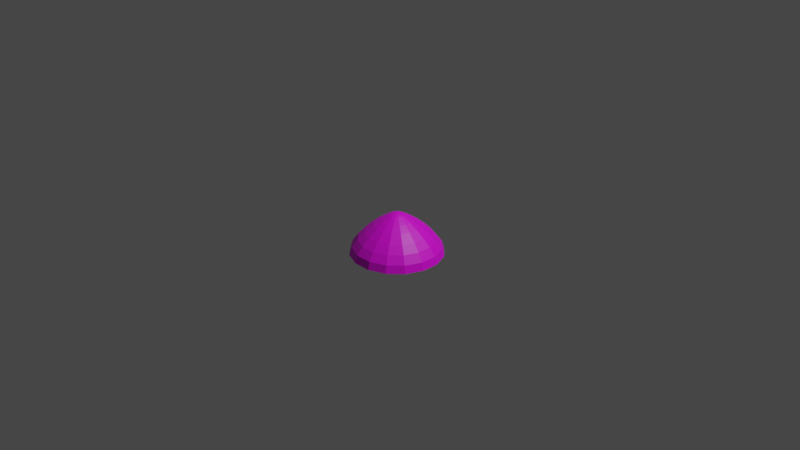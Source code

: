 # Source: foundation.blend  (saved by Blender 2.91.10; exported with 4.5.12 LTS)
import bpy
from mathutils import Matrix  # noqa: F401  (used for matrix-valued properties, if any)

bpy.ops.wm.read_factory_settings(use_empty=True)
scene = bpy.context.scene
scene.name = 'Scene'

# ---- collections
col_collection = bpy.data.collections.new('Collection'); scene.collection.children.link(col_collection)

# ---- images (referenced by path relative to the original .blend; pixels are not part of the script)
import os
ASSET_DIR = os.environ.get("B2B_ASSET_DIR", "")  # directory of the original .blend (textures are referenced by path, not embedded)
HERE = os.path.dirname(os.path.abspath(__file__))  # packed textures are extracted next to this script under _unpacked/

def load_image(name, relpath, width, height, colorspace="sRGB"):
    """Load a texture the original file referenced (path relative to the .blend, or extracted next to this script)."""
    p = next((c for c in (os.path.join(HERE, relpath), os.path.join(ASSET_DIR, relpath)) if relpath and os.path.exists(c)), "")
    if p:
        img = bpy.data.images.load(p, check_existing=True)
        img.name = name
    else:  # same state as the original file: an image datablock whose file is absent (Cycles renders it pink)
        img = bpy.data.images.new(name, width, height)
        img.source = "FILE"
        img.filepath = "//" + (relpath or name)
    img.colorspace_settings.name = colorspace
    return img
img_blockfoundation_png = load_image('blockfoundation.png', 'blockfoundation.png', 1024, 1024, 'sRGB')

# ---- materials (node trees are filled in below, after node groups)
mat_x = bpy.data.materials.new('材质')
mat_x.use_transparent_shadow = False

# ---- material node trees
mat_x.use_nodes = True; mat_x.node_tree.nodes.clear()
_N = mat_x.node_tree.nodes; _L = mat_x.node_tree.links
n0 = _N.new('ShaderNodeBsdfPrincipled'); n0.name = 'Principled BSDF'; n0.location = (10, 300)
n0.distribution = 'GGX'
n0.subsurface_method = 'BURLEY'
n0.inputs[3].default_value = 1.45
n0.inputs[27].default_value = (0.0, 0.0, 0.0, 1.0)
n0.inputs[28].default_value = 1.0
n1 = _N.new('ShaderNodeOutputMaterial'); n1.name = 'Material Output'; n1.location = (300, 300)
n2 = _N.new('ShaderNodeTexImage'); n2.name = '图像纹理'; n2.location = (-280, 280)
n2.image = img_blockfoundation_png
_L.new(n0.outputs[0], n1.inputs[0])
_L.new(n2.outputs[0], n0.inputs[0])
n1.is_active_output = True

# ---- world
world_world = bpy.data.worlds.new('World'); scene.world = world_world
world_world.use_nodes = True; world_world.node_tree.nodes.clear()
_N = world_world.node_tree.nodes; _L = world_world.node_tree.links
n0 = _N.new('ShaderNodeOutputWorld'); n0.name = 'World Output'; n0.location = (300, 300)
n1 = _N.new('ShaderNodeBackground'); n1.name = 'Background'; n1.location = (10, 300)
n1.inputs[0].default_value = (0.05088, 0.05088, 0.05088, 1.0)
_L.new(n1.outputs[0], n0.inputs[0])
n0.is_active_output = True
world_world.color = (0.05088, 0.05088, 0.05088)
world_world.use_sun_shadow = False
world_world.sun_shadow_jitter_overblur = 0.0

# ---- cameras
cam_camera = bpy.data.cameras.new('Camera')
cam_camera.clip_end = 100.0
cam_camera.ortho_scale = 7.314

# ---- lights
light_light = bpy.data.lights.new('Light', 'POINT')
light_light.transmission_factor = 0.0
light_light.energy = 1000.0
light_light.shadow_soft_size = 0.1
light_light.shadow_maximum_resolution = 0.006
light_light.use_absolute_resolution = True

# ---- meshes
me_x = bpy.data.meshes.new('球体')
me_x.from_pydata([(0.1951, -0.9808, 0.1703), (0.1696, -0.8524, 0.3438), (0.139, -0.6989, 0.4976), (-0.1951, -0.9808, 0.1703), (0.5556, -0.8315, 0.1703), (0.4829, -0.7227, 0.3438), (0.3959, -0.5925, 0.4976), (-0.5556, -0.8315, 0.1703), (0.8315, -0.5556, 0.1703), (0.7227, -0.4829, 0.3438), (0.5925, -0.3959, 0.4976), (-0.8315, -0.5556, 0.1703), (0.9808, -0.1951, 0.1703), (0.8524, -0.1696, 0.3438), (0.6989, -0.139, 0.4976), (-0.9808, -0.1951, 0.1703), (0.9808, 0.1951, 0.1703), (0.8524, 0.1696, 0.3438), (0.6989, 0.139, 0.4976), (-0.9808, 0.1951, 0.1703), (0.8315, 0.5556, 0.1703), (0.7227, 0.4829, 0.3438), (0.5925, 0.3959, 0.4976), (-0.8315, 0.5556, 0.1703), (0.5556, 0.8315, 0.1703), (0.4829, 0.7227, 0.3438), (0.3959, 0.5925, 0.4976), (-0.5556, 0.8315, 0.1703), (-2.482e-07, -1.62e-07, 0.93), (0.1951, 0.9808, 0.1703), (0.1696, 0.8524, 0.3438), (0.139, 0.6989, 0.4976), (-0.1951, 0.9808, 0.1703), (-0.1951, 0.9808, 0.1703), (-0.1696, 0.8524, 0.3438), (-0.139, 0.6989, 0.4976), (0.1951, 0.9808, 0.1703), (-0.5556, 0.8315, 0.1703), (-0.4829, 0.7227, 0.3438), (-0.3959, 0.5925, 0.4976), (0.5556, 0.8315, 0.1703), (-0.8315, 0.5556, 0.1703), (-0.7227, 0.4829, 0.3438), (-0.5925, 0.3959, 0.4976), (0.8315, 0.5556, 0.1703), (-0.9808, 0.1951, 0.1703), (-0.8524, 0.1696, 0.3438), (-0.6989, 0.139, 0.4976), (0.9808, 0.1951, 0.1703), (-0.9808, -0.1951, 0.1703), (-0.8524, -0.1696, 0.3438), (-0.6989, -0.139, 0.4976), (0.9808, -0.1951, 0.1703), (-0.8315, -0.5556, 0.1703), (-0.7227, -0.4829, 0.3438), (-0.5925, -0.3959, 0.4976), (0.8315, -0.5556, 0.1703), (-0.5556, -0.8315, 0.1703), (-0.4829, -0.7227, 0.3438), (-0.3959, -0.5925, 0.4976), (0.1951, -0.9808, 0.1703), (-0.1951, -0.9808, 0.1703), (-0.1696, -0.8524, 0.3438), (-0.139, -0.6989, 0.4976), (0.5556, -0.8315, 0.1703), (0.2056, -1.033, -5.96e-08), (-0.2056, -1.033, -5.96e-08), (-0.5854, -0.8762, 0.0), (-0.8762, -0.5854, 0.0), (-1.033, -0.2056, 0.0), (-1.033, 0.2056, 5.96e-08), (-0.8762, 0.5854, 1.192e-07), (-0.5854, 0.8762, 1.192e-07), (-0.2056, 1.033, 1.192e-07), (0.2056, 1.033, 1.192e-07), (0.5854, 0.8762, 1.192e-07), (0.8762, 0.5854, 1.192e-07), (1.033, 0.2056, 5.96e-08), (1.033, -0.2056, 0.0), (0.8762, -0.5854, 0.0), (0.5854, -0.8762, 0.0), (0.0, 0.0, 0.0), (0.1008, -0.5069, 0.6607), (0.0477, -0.2398, 0.8361), (0.06871, -0.3454, 0.7736), (0.2871, -0.4297, 0.6607), (0.1957, -0.2928, 0.7736), (0.1358, -0.2033, 0.8361), (0.4297, -0.2871, 0.6607), (0.2928, -0.1957, 0.7736), (0.2033, -0.1358, 0.8361), (0.5069, -0.1008, 0.6607), (0.3454, -0.06871, 0.7736), (0.2398, -0.0477, 0.8361), (0.5069, 0.1008, 0.6607), (0.3454, 0.06871, 0.7736), (0.2398, 0.0477, 0.8361), (0.4297, 0.2871, 0.6607), (0.2928, 0.1957, 0.7736), (0.2033, 0.1358, 0.8361), (0.2871, 0.4297, 0.6607), (0.1957, 0.2928, 0.7736), (0.1358, 0.2033, 0.8361), (0.1008, 0.5069, 0.6607), (0.06871, 0.3454, 0.7736), (0.0477, 0.2398, 0.8361), (-0.1008, 0.5069, 0.6607), (-0.06871, 0.3454, 0.7736), (-0.0477, 0.2398, 0.8361), (-0.2871, 0.4297, 0.6607), (-0.1957, 0.2928, 0.7736), (-0.1358, 0.2033, 0.8361), (-0.4297, 0.2871, 0.6607), (-0.2928, 0.1957, 0.7736), (-0.2033, 0.1358, 0.8361), (-0.5069, 0.1008, 0.6607), (-0.3454, 0.06871, 0.7736), (-0.2398, 0.0477, 0.8361), (-0.5069, -0.1008, 0.6607), (-0.3454, -0.06871, 0.7736), (-0.2398, -0.0477, 0.8361), (-0.4297, -0.2871, 0.6607), (-0.2928, -0.1957, 0.7736), (-0.2033, -0.1358, 0.8361), (-0.2871, -0.4297, 0.6607), (-0.1957, -0.2928, 0.7736), (-0.1358, -0.2033, 0.8361), (-0.1008, -0.5069, 0.6607), (-0.06871, -0.3454, 0.7736), (-0.0477, -0.2398, 0.8361), (0.01087, -0.05462, 0.9208), (0.03081, -0.1549, 0.8857), (0.019, -0.09552, 0.9087), (0.08774, -0.1313, 0.8857), (0.03094, -0.04631, 0.9208), (0.05411, -0.08098, 0.9087), (0.1313, -0.08774, 0.8857), (0.04631, -0.03094, 0.9208), (0.08098, -0.05411, 0.9087), (0.1549, -0.03081, 0.8857), (0.05462, -0.01087, 0.9208), (0.09552, -0.019, 0.9087), (0.1549, 0.03081, 0.8857), (0.05462, 0.01087, 0.9208), (0.09552, 0.019, 0.9087), (0.1313, 0.08774, 0.8857), (0.04631, 0.03094, 0.9208), (0.08098, 0.05411, 0.9087), (0.08774, 0.1313, 0.8857), (0.03094, 0.04631, 0.9208), (0.05411, 0.08098, 0.9087), (0.03081, 0.1549, 0.8857), (0.01087, 0.05462, 0.9208), (0.019, 0.09552, 0.9087), (-0.03081, 0.1549, 0.8857), (-0.01087, 0.05462, 0.9208), (-0.019, 0.09552, 0.9087), (-0.08774, 0.1313, 0.8857), (-0.03094, 0.04631, 0.9208), (-0.05411, 0.08098, 0.9087), (-0.1313, 0.08774, 0.8857), (-0.04631, 0.03094, 0.9208), (-0.08098, 0.05411, 0.9087), (-0.1549, 0.03081, 0.8857), (-0.05462, 0.01087, 0.9208), (-0.09552, 0.019, 0.9087), (-0.1549, -0.03081, 0.8857), (-0.05462, -0.01087, 0.9208), (-0.09552, -0.019, 0.9087), (-0.1313, -0.08774, 0.8857), (-0.04631, -0.03094, 0.9208), (-0.08098, -0.05411, 0.9087), (-0.08774, -0.1313, 0.8857), (-0.03094, -0.04631, 0.9208), (-0.05411, -0.08098, 0.9087), (-0.03081, -0.1549, 0.8857), (-0.01087, -0.05462, 0.9208), (-0.019, -0.09552, 0.9087)], [], [(62, 61, 0, 1), (6, 10, 88, 85), (10, 14, 91, 88), (1, 5, 6, 2), (136, 133, 87, 90), (4, 8, 9, 5), (14, 18, 94, 91), (8, 12, 13, 9), (5, 9, 10, 6), (57, 53, 11, 7), (139, 136, 90, 93), (18, 22, 97, 94), (12, 16, 17, 13), (9, 13, 14, 10), (53, 49, 15, 11), (142, 139, 93, 96), (22, 26, 100, 97), (16, 20, 21, 17), (13, 17, 18, 14), (29, 24, 40, 36), (26, 31, 103, 100), (145, 142, 96, 99), (17, 21, 22, 18), (20, 16, 48, 44), (20, 24, 25, 21), (31, 35, 106, 103), (148, 145, 99, 102), (21, 25, 26, 22), (49, 45, 19, 15), (24, 29, 30, 25), (35, 39, 109, 106), (151, 148, 102, 105), (25, 30, 31, 26), (16, 12, 52, 48), (29, 33, 34, 30), (39, 43, 112, 109), (154, 151, 105, 108), (30, 34, 35, 31), (24, 20, 44, 40), (33, 37, 38, 34), (43, 47, 115, 112), (157, 154, 108, 111), (45, 41, 23, 19), (37, 41, 42, 38), (34, 38, 39, 35), (47, 51, 118, 115), (160, 157, 111, 114), (12, 8, 56, 52), (41, 45, 46, 42), (38, 42, 43, 39), (51, 55, 121, 118), (163, 160, 114, 117), (41, 37, 27, 23), (45, 49, 50, 46), (42, 46, 47, 43), (55, 59, 124, 121), (166, 163, 117, 120), (0, 61, 3, 60), (49, 53, 54, 50), (46, 50, 51, 47), (120, 123, 169, 166), (59, 63, 127, 124), (8, 4, 64, 56), (53, 57, 58, 54), (50, 54, 55, 51), (172, 169, 123, 126), (57, 61, 62, 58), (54, 58, 59, 55), (61, 57, 7, 3), (175, 172, 126, 129), (63, 2, 82, 127), (63, 62, 1, 2), (58, 62, 63, 59), (37, 33, 32, 27), (44, 48, 77, 76), (4, 0, 60, 64), (33, 29, 36, 32), (0, 4, 5, 1), (83, 87, 133, 131), (11, 15, 69, 68), (27, 32, 73, 72), (60, 3, 66, 65), (48, 52, 78, 77), (32, 36, 74, 73), (15, 19, 70, 69), (52, 56, 79, 78), (19, 23, 71, 70), (36, 40, 75, 74), (56, 64, 80, 79), (3, 7, 67, 66), (23, 27, 72, 71), (40, 44, 76, 75), (64, 60, 65, 80), (7, 11, 68, 67), (65, 66, 81), (66, 67, 81), (67, 68, 81), (68, 69, 81), (69, 70, 81), (70, 71, 81), (71, 72, 81), (72, 73, 81), (73, 74, 81), (74, 75, 81), (75, 76, 81), (76, 77, 81), (77, 78, 81), (78, 79, 81), (79, 80, 81), (80, 65, 81), (82, 85, 86, 84), (84, 86, 87, 83), (130, 134, 28), (134, 137, 28), (90, 87, 86, 89), (89, 86, 85, 88), (137, 140, 28), (93, 90, 89, 92), (92, 89, 88, 91), (140, 143, 28), (96, 93, 92, 95), (95, 92, 91, 94), (143, 146, 28), (99, 96, 95, 98), (98, 95, 94, 97), (146, 149, 28), (102, 99, 98, 101), (101, 98, 97, 100), (149, 152, 28), (105, 102, 101, 104), (104, 101, 100, 103), (152, 155, 28), (108, 105, 104, 107), (107, 104, 103, 106), (155, 158, 28), (111, 108, 107, 110), (110, 107, 106, 109), (158, 161, 28), (114, 111, 110, 113), (113, 110, 109, 112), (161, 164, 28), (117, 114, 113, 116), (116, 113, 112, 115), (164, 167, 28), (120, 117, 116, 119), (119, 116, 115, 118), (118, 121, 122, 119), (119, 122, 123, 120), (167, 170, 28), (170, 173, 28), (126, 123, 122, 125), (125, 122, 121, 124), (173, 176, 28), (129, 126, 125, 128), (128, 125, 124, 127), (130, 28, 176), (83, 129, 128, 84), (84, 128, 127, 82), (82, 2, 6, 85), (134, 130, 132, 135), (135, 132, 131, 133), (137, 134, 135, 138), (138, 135, 133, 136), (140, 137, 138, 141), (141, 138, 136, 139), (143, 140, 141, 144), (144, 141, 139, 142), (146, 143, 144, 147), (147, 144, 142, 145), (149, 146, 147, 150), (150, 147, 145, 148), (152, 149, 150, 153), (153, 150, 148, 151), (155, 152, 153, 156), (156, 153, 151, 154), (158, 155, 156, 159), (159, 156, 154, 157), (161, 158, 159, 162), (162, 159, 157, 160), (164, 161, 162, 165), (165, 162, 160, 163), (167, 164, 165, 168), (168, 165, 163, 166), (170, 167, 168, 171), (171, 168, 166, 169), (173, 170, 171, 174), (174, 171, 169, 172), (176, 173, 174, 177), (177, 174, 172, 175), (130, 176, 177, 132), (132, 177, 175, 131), (131, 175, 129, 83)])
_uv = me_x.uv_layers.new(name='UV 贴图')
_uv.uv.foreach_set('vector', [0.35, 0.9136, 0.371, 0.94, 0.2839, 0.9762, 0.2743, 0.9451, 0.1967, 0.9079, 0.1347, 0.8821, 0.1576, 0.8427, 0.2026, 0.8614, 0.1347, 0.8821, 0.08719, 0.8344, 0.1232, 0.8081, 0.1576, 0.8427, 0.2743, 0.9451, 0.1924, 0.9451, 0.1967, 0.9079, 0.2638, 0.9079, 0.2013, 0.7703, 0.215, 0.7761, 0.2119, 0.7966, 0.1906, 0.7878, 0.1897, 0.9762, 0.1027, 0.94, 0.1167, 0.9136, 0.1924, 0.9451, 0.08719, 0.8344, 0.0615, 0.7722, 0.1046, 0.763, 0.1232, 0.8081, 0.1027, 0.94, 0.03606, 0.8731, 0.05884, 0.8555, 0.1167, 0.9136, 0.1924, 0.9451, 0.1167, 0.9136, 0.1347, 0.8821, 0.1967, 0.9079, 0.4737, 0.5009, 0.4737, 0.5009, 0.4737, 0.5009, 0.4737, 0.5009, 0.1907, 0.7598, 0.2013, 0.7703, 0.1906, 0.7878, 0.1744, 0.7714, 0.0615, 0.7722, 0.0615, 0.7048, 0.1046, 0.7141, 0.1046, 0.763, 0.03606, 0.8731, 0.0, 0.7858, 0.02751, 0.7796, 0.05884, 0.8555, 0.1167, 0.9136, 0.05884, 0.8555, 0.08719, 0.8344, 0.1347, 0.8821, 0.4737, 0.5009, 0.4737, 0.5009, 0.4737, 0.5009, 0.4737, 0.5009, 0.185, 0.746, 0.1907, 0.7598, 0.1744, 0.7714, 0.1655, 0.7501, 0.0615, 0.7048, 0.08719, 0.6426, 0.1232, 0.6689, 0.1046, 0.7141, 0.0, 0.7858, 0.0, 0.6913, 0.02751, 0.6974, 0.02751, 0.7796, 0.05884, 0.8555, 0.02751, 0.7796, 0.0615, 0.7722, 0.08719, 0.8344, 0.4737, 0.5009, 0.4737, 0.5009, 0.4737, 0.5009, 0.4737, 0.5009, 0.08719, 0.6426, 0.1347, 0.595, 0.1576, 0.6344, 0.1232, 0.6689, 0.185, 0.7311, 0.185, 0.746, 0.1655, 0.7501, 0.1655, 0.727, 0.02751, 0.7796, 0.02751, 0.6974, 0.0615, 0.7048, 0.0615, 0.7722, 0.4737, 0.5009, 0.4737, 0.5009, 0.4737, 0.5009, 0.4737, 0.5009, 0.0, 0.6913, 0.03606, 0.6039, 0.05884, 0.6215, 0.02751, 0.6974, 0.1347, 0.595, 0.1967, 0.5692, 0.2026, 0.6157, 0.1576, 0.6344, 0.1907, 0.7173, 0.185, 0.7311, 0.1655, 0.727, 0.1744, 0.7056, 0.02751, 0.6974, 0.05884, 0.6215, 0.08719, 0.6426, 0.0615, 0.7048, 0.4737, 0.5009, 0.4737, 0.5009, 0.4737, 0.5009, 0.4737, 0.5009, 0.03606, 0.6039, 0.1027, 0.537, 0.1167, 0.5634, 0.05884, 0.6215, 0.1967, 0.5692, 0.2638, 0.5692, 0.2513, 0.6157, 0.2026, 0.6157, 0.2013, 0.7067, 0.1907, 0.7173, 0.1744, 0.7056, 0.1906, 0.6893, 0.05884, 0.6215, 0.1167, 0.5634, 0.1347, 0.595, 0.08719, 0.6426, 0.4737, 0.5009, 0.4737, 0.5009, 0.4737, 0.5009, 0.4737, 0.5009, 0.1027, 0.537, 0.1897, 0.5009, 0.1924, 0.532, 0.1167, 0.5634, 0.2638, 0.5692, 0.3259, 0.595, 0.2963, 0.6344, 0.2513, 0.6157, 0.215, 0.701, 0.2013, 0.7067, 0.1906, 0.6893, 0.2119, 0.6804, 0.1167, 0.5634, 0.1924, 0.532, 0.1967, 0.5692, 0.1347, 0.595, 0.4737, 0.5009, 0.4737, 0.5009, 0.4737, 0.5009, 0.4737, 0.5009, 0.1897, 0.5009, 0.2839, 0.5009, 0.2743, 0.532, 0.1924, 0.532, 0.3259, 0.595, 0.3733, 0.6426, 0.3307, 0.6689, 0.2963, 0.6344, 0.2299, 0.701, 0.215, 0.701, 0.2119, 0.6804, 0.235, 0.6804, 0.4737, 0.5009, 0.4737, 0.5009, 0.4737, 0.5009, 0.4737, 0.5009, 0.2839, 0.5009, 0.371, 0.537, 0.35, 0.5634, 0.2743, 0.532, 0.1924, 0.532, 0.2743, 0.532, 0.2638, 0.5692, 0.1967, 0.5692, 0.3733, 0.6426, 0.399, 0.7048, 0.3494, 0.7141, 0.3307, 0.6689, 0.2436, 0.7067, 0.2299, 0.701, 0.235, 0.6804, 0.2562, 0.6893, 0.4737, 0.5009, 0.4737, 0.5009, 0.4737, 0.5009, 0.4737, 0.5009, 0.371, 0.537, 0.4376, 0.6039, 0.4079, 0.6215, 0.35, 0.5634, 0.2743, 0.532, 0.35, 0.5634, 0.3259, 0.595, 0.2638, 0.5692, 0.399, 0.7048, 0.399, 0.7722, 0.3494, 0.763, 0.3494, 0.7141, 0.2542, 0.7173, 0.2436, 0.7067, 0.2562, 0.6893, 0.2725, 0.7056, 0.4737, 0.5009, 0.4737, 0.5009, 0.4737, 0.5009, 0.4737, 0.5009, 0.4376, 0.6039, 0.4737, 0.6913, 0.4392, 0.6974, 0.4079, 0.6215, 0.35, 0.5634, 0.4079, 0.6215, 0.3733, 0.6426, 0.3259, 0.595, 0.399, 0.7722, 0.3733, 0.8344, 0.3307, 0.8081, 0.3494, 0.763, 0.2599, 0.7311, 0.2542, 0.7173, 0.2725, 0.7056, 0.2814, 0.727, 0.4737, 0.5009, 0.4737, 0.5009, 0.4737, 0.5009, 0.4737, 0.5009, 0.4737, 0.6913, 0.4737, 0.7858, 0.4392, 0.7796, 0.4392, 0.6974, 0.4079, 0.6215, 0.4392, 0.6974, 0.399, 0.7048, 0.3733, 0.6426, 0.2814, 0.727, 0.2814, 0.7501, 0.2599, 0.746, 0.2599, 0.7311, 0.3733, 0.8344, 0.3259, 0.8821, 0.2963, 0.8427, 0.3307, 0.8081, 0.4737, 0.5009, 0.4737, 0.5009, 0.4737, 0.5009, 0.4737, 0.5009, 0.4737, 0.7858, 0.4376, 0.8731, 0.4079, 0.8555, 0.4392, 0.7796, 0.4392, 0.6974, 0.4392, 0.7796, 0.399, 0.7722, 0.399, 0.7048, 0.2542, 0.7598, 0.2599, 0.746, 0.2814, 0.7501, 0.2725, 0.7714, 0.4376, 0.8731, 0.371, 0.94, 0.35, 0.9136, 0.4079, 0.8555, 0.4392, 0.7796, 0.4079, 0.8555, 0.3733, 0.8344, 0.399, 0.7722, 0.4737, 0.5009, 0.4737, 0.5009, 0.4737, 0.5009, 0.4737, 0.5009, 0.2436, 0.7703, 0.2542, 0.7598, 0.2725, 0.7714, 0.2562, 0.7878, 0.3259, 0.8821, 0.2638, 0.9079, 0.2513, 0.8614, 0.2963, 0.8427, 0.3259, 0.8821, 0.35, 0.9136, 0.2743, 0.9451, 0.2638, 0.9079, 0.4079, 0.8555, 0.35, 0.9136, 0.3259, 0.8821, 0.3733, 0.8344, 0.4737, 0.5009, 0.4737, 0.5009, 0.4737, 0.5009, 0.4737, 0.5009, 0.5102, 0.2032, 0.5102, 0.2977, 0.5009, 0.3002, 0.5009, 0.2006, 0.4737, 0.5009, 0.4737, 0.5009, 0.4737, 0.5009, 0.4737, 0.5009, 0.4737, 0.5009, 0.4737, 0.5009, 0.4737, 0.5009, 0.4737, 0.5009, 0.2839, 0.9762, 0.1897, 0.9762, 0.1924, 0.9451, 0.2743, 0.9451, 0.235, 0.7966, 0.2119, 0.7966, 0.215, 0.7761, 0.2299, 0.7761, 0.9838, 0.2977, 0.9838, 0.2032, 1.0, 0.2006, 1.0, 0.3002, 0.7941, 0.01277, 0.6999, 0.01277, 0.7008, 0.0, 0.8001, 1.192e-07, 0.7941, 0.4881, 0.8812, 0.4519, 0.8918, 0.4627, 0.8001, 0.5009, 0.5102, 0.2977, 0.5462, 0.3851, 0.5389, 0.3923, 0.5009, 0.3002, 0.6999, 0.01277, 0.6128, 0.04895, 0.6091, 0.03813, 0.7008, 0.0, 0.9838, 0.2032, 0.9478, 0.1158, 0.962, 0.1086, 1.0, 0.2006, 0.5462, 0.3851, 0.6128, 0.4519, 0.6091, 0.4627, 0.5389, 0.3923, 0.9478, 0.1158, 0.8812, 0.04895, 0.8918, 0.03813, 0.962, 0.1086, 0.6128, 0.04895, 0.5462, 0.1158, 0.5389, 0.1086, 0.6091, 0.03813, 0.6128, 0.4519, 0.6999, 0.4881, 0.7008, 0.5009, 0.6091, 0.4627, 0.8812, 0.4519, 0.9478, 0.3851, 0.962, 0.3923, 0.8918, 0.4627, 0.8812, 0.04895, 0.7941, 0.01277, 0.8001, 1.192e-07, 0.8918, 0.03813, 0.5462, 0.1158, 0.5102, 0.2032, 0.5009, 0.2006, 0.5389, 0.1086, 0.6999, 0.4881, 0.7941, 0.4881, 0.8001, 0.5009, 0.7008, 0.5009, 0.9478, 0.3851, 0.9838, 0.2977, 1.0, 0.3002, 0.962, 0.3923, 0.4627, 0.1086, 0.5009, 0.2006, 0.2504, 0.2504, 0.5009, 0.2006, 0.5009, 0.3002, 0.2504, 0.2504, 0.5009, 0.3002, 0.4627, 0.3923, 0.2504, 0.2504, 0.4627, 0.3923, 0.3923, 0.4627, 0.2504, 0.2504, 0.3923, 0.4627, 0.3002, 0.5009, 0.2504, 0.2504, 0.3002, 0.5009, 0.2006, 0.5009, 0.2504, 0.2504, 0.2006, 0.5009, 0.1086, 0.4627, 0.2504, 0.2504, 0.1086, 0.4627, 0.03813, 0.3923, 0.2504, 0.2504, 0.03813, 0.3923, 0.0, 0.3002, 0.2504, 0.2504, 0.0, 0.3002, 1.192e-07, 0.2006, 0.2504, 0.2504, 1.192e-07, 0.2006, 0.03813, 0.1086, 0.2504, 0.2504, 0.03813, 0.1086, 0.1086, 0.03813, 0.2504, 0.2504, 0.1086, 0.03813, 0.2006, 0.0, 0.2504, 0.2504, 0.2006, 0.0, 0.3002, 1.192e-07, 0.2504, 0.2504, 0.3002, 1.192e-07, 0.3923, 0.03813, 0.2504, 0.2504, 0.3923, 0.03813, 0.4627, 0.1086, 0.2504, 0.2504, 0.2513, 0.8614, 0.2026, 0.8614, 0.2081, 0.8222, 0.2413, 0.8222, 0.2413, 0.8222, 0.2081, 0.8222, 0.2119, 0.7966, 0.235, 0.7966, 0.2244, 0.7518, 0.2191, 0.7518, 0.2216, 0.7385, 0.2191, 0.7518, 0.2143, 0.7497, 0.2216, 0.7385, 0.1906, 0.7878, 0.2119, 0.7966, 0.2081, 0.8222, 0.1775, 0.8095, 0.1775, 0.8095, 0.2081, 0.8222, 0.2026, 0.8614, 0.1576, 0.8427, 0.2143, 0.7497, 0.2106, 0.746, 0.2216, 0.7385, 0.1744, 0.7714, 0.1906, 0.7878, 0.1775, 0.8095, 0.154, 0.7859, 0.154, 0.7859, 0.1775, 0.8095, 0.1576, 0.8427, 0.1232, 0.8081, 0.2106, 0.746, 0.2086, 0.7412, 0.2216, 0.7385, 0.1655, 0.7501, 0.1744, 0.7714, 0.154, 0.7859, 0.1413, 0.7552, 0.1413, 0.7552, 0.154, 0.7859, 0.1232, 0.8081, 0.1046, 0.763, 0.2086, 0.7412, 0.2086, 0.7359, 0.2216, 0.7385, 0.1655, 0.727, 0.1655, 0.7501, 0.1413, 0.7552, 0.1413, 0.7219, 0.1413, 0.7219, 0.1413, 0.7552, 0.1046, 0.763, 0.1046, 0.7141, 0.2086, 0.7359, 0.2106, 0.731, 0.2216, 0.7385, 0.1744, 0.7056, 0.1655, 0.727, 0.1413, 0.7219, 0.154, 0.6911, 0.154, 0.6911, 0.1413, 0.7219, 0.1046, 0.7141, 0.1232, 0.6689, 0.2106, 0.731, 0.2143, 0.7273, 0.2216, 0.7385, 0.1906, 0.6893, 0.1744, 0.7056, 0.154, 0.6911, 0.1775, 0.6676, 0.1775, 0.6676, 0.154, 0.6911, 0.1232, 0.6689, 0.1576, 0.6344, 0.2143, 0.7273, 0.2191, 0.7253, 0.2216, 0.7385, 0.2119, 0.6804, 0.1906, 0.6893, 0.1775, 0.6676, 0.2081, 0.6548, 0.2081, 0.6548, 0.1775, 0.6676, 0.1576, 0.6344, 0.2026, 0.6157, 0.2191, 0.7253, 0.2244, 0.7253, 0.2216, 0.7385, 0.235, 0.6804, 0.2119, 0.6804, 0.2081, 0.6548, 0.2413, 0.6548, 0.2413, 0.6548, 0.2081, 0.6548, 0.2026, 0.6157, 0.2513, 0.6157, 0.2244, 0.7253, 0.2292, 0.7273, 0.2216, 0.7385, 0.2562, 0.6893, 0.235, 0.6804, 0.2413, 0.6548, 0.272, 0.6676, 0.272, 0.6676, 0.2413, 0.6548, 0.2513, 0.6157, 0.2963, 0.6344, 0.2292, 0.7273, 0.2329, 0.731, 0.2216, 0.7385, 0.2725, 0.7056, 0.2562, 0.6893, 0.272, 0.6676, 0.2954, 0.6911, 0.2954, 0.6911, 0.272, 0.6676, 0.2963, 0.6344, 0.3307, 0.6689, 0.2329, 0.731, 0.2349, 0.7359, 0.2216, 0.7385, 0.2814, 0.727, 0.2725, 0.7056, 0.2954, 0.6911, 0.3081, 0.7219, 0.3081, 0.7219, 0.2954, 0.6911, 0.3307, 0.6689, 0.3494, 0.7141, 0.3494, 0.7141, 0.3494, 0.763, 0.3081, 0.7552, 0.3081, 0.7219, 0.3081, 0.7219, 0.3081, 0.7552, 0.2814, 0.7501, 0.2814, 0.727, 0.2349, 0.7359, 0.2349, 0.7412, 0.2216, 0.7385, 0.2349, 0.7412, 0.2329, 0.746, 0.2216, 0.7385, 0.2725, 0.7714, 0.2814, 0.7501, 0.3081, 0.7552, 0.2954, 0.7859, 0.2954, 0.7859, 0.3081, 0.7552, 0.3494, 0.763, 0.3307, 0.8081, 0.2329, 0.746, 0.2292, 0.7497, 0.2216, 0.7385, 0.2562, 0.7878, 0.2725, 0.7714, 0.2954, 0.7859, 0.272, 0.8095, 0.272, 0.8095, 0.2954, 0.7859, 0.3307, 0.8081, 0.2963, 0.8427, 0.2244, 0.7518, 0.2216, 0.7385, 0.2292, 0.7497, 0.235, 0.7966, 0.2562, 0.7878, 0.272, 0.8095, 0.2413, 0.8222, 0.2413, 0.8222, 0.272, 0.8095, 0.2963, 0.8427, 0.2513, 0.8614, 0.2513, 0.8614, 0.2638, 0.9079, 0.1967, 0.9079, 0.2026, 0.8614, 0.2191, 0.7518, 0.2244, 0.7518, 0.2266, 0.7617, 0.2174, 0.7617, 0.2174, 0.7617, 0.2266, 0.7617, 0.2299, 0.7761, 0.215, 0.7761, 0.2143, 0.7497, 0.2191, 0.7518, 0.2174, 0.7617, 0.2089, 0.7581, 0.2089, 0.7581, 0.2174, 0.7617, 0.215, 0.7761, 0.2013, 0.7703, 0.2106, 0.746, 0.2143, 0.7497, 0.2089, 0.7581, 0.2024, 0.7516, 0.2024, 0.7516, 0.2089, 0.7581, 0.2013, 0.7703, 0.1907, 0.7598, 0.2086, 0.7412, 0.2106, 0.746, 0.2024, 0.7516, 0.1989, 0.7431, 0.1989, 0.7431, 0.2024, 0.7516, 0.1907, 0.7598, 0.185, 0.746, 0.2086, 0.7359, 0.2086, 0.7412, 0.1989, 0.7431, 0.1989, 0.7339, 0.1989, 0.7339, 0.1989, 0.7431, 0.185, 0.746, 0.185, 0.7311, 0.2106, 0.731, 0.2086, 0.7359, 0.1989, 0.7339, 0.2024, 0.7254, 0.2024, 0.7254, 0.1989, 0.7339, 0.185, 0.7311, 0.1907, 0.7173, 0.2143, 0.7273, 0.2106, 0.731, 0.2024, 0.7254, 0.2089, 0.7189, 0.2089, 0.7189, 0.2024, 0.7254, 0.1907, 0.7173, 0.2013, 0.7067, 0.2191, 0.7253, 0.2143, 0.7273, 0.2089, 0.7189, 0.2174, 0.7154, 0.2174, 0.7154, 0.2089, 0.7189, 0.2013, 0.7067, 0.215, 0.701, 0.2244, 0.7253, 0.2191, 0.7253, 0.2174, 0.7154, 0.2266, 0.7154, 0.2266, 0.7154, 0.2174, 0.7154, 0.215, 0.701, 0.2299, 0.701, 0.2292, 0.7273, 0.2244, 0.7253, 0.2266, 0.7154, 0.2351, 0.7189, 0.2351, 0.7189, 0.2266, 0.7154, 0.2299, 0.701, 0.2436, 0.7067, 0.2329, 0.731, 0.2292, 0.7273, 0.2351, 0.7189, 0.2415, 0.7254, 0.2415, 0.7254, 0.2351, 0.7189, 0.2436, 0.7067, 0.2542, 0.7173, 0.2349, 0.7359, 0.2329, 0.731, 0.2415, 0.7254, 0.2451, 0.7339, 0.2451, 0.7339, 0.2415, 0.7254, 0.2542, 0.7173, 0.2599, 0.7311, 0.2349, 0.7412, 0.2349, 0.7359, 0.2451, 0.7339, 0.2451, 0.7431, 0.2451, 0.7431, 0.2451, 0.7339, 0.2599, 0.7311, 0.2599, 0.746, 0.2329, 0.746, 0.2349, 0.7412, 0.2451, 0.7431, 0.2415, 0.7516, 0.2415, 0.7516, 0.2451, 0.7431, 0.2599, 0.746, 0.2542, 0.7598, 0.2292, 0.7497, 0.2329, 0.746, 0.2415, 0.7516, 0.2351, 0.7581, 0.2351, 0.7581, 0.2415, 0.7516, 0.2542, 0.7598, 0.2436, 0.7703, 0.2244, 0.7518, 0.2292, 0.7497, 0.2351, 0.7581, 0.2266, 0.7617, 0.2266, 0.7617, 0.2351, 0.7581, 0.2436, 0.7703, 0.2299, 0.7761, 0.2299, 0.7761, 0.2436, 0.7703, 0.2562, 0.7878, 0.235, 0.7966])
me_x.materials.append(mat_x)
me_x.use_remesh_fix_poles = True
me_x.use_remesh_preserve_attributes = False
me_x.use_mirror_vertex_groups = False
me_x.update()

# ---- objects
ob_light = bpy.data.objects.new('Light', light_light)
ob_camera = bpy.data.objects.new('Camera', cam_camera)
ob_x = bpy.data.objects.new('球体', me_x)

# ---- transforms, parenting, visibility, modifiers, constraints
ob_light.location = (4.076, 1.005, 5.904)
ob_light.rotation_euler = (0.6503, 0.05522, 1.866)
ob_light.lock_rotations_4d = False
ob_light.empty_display_type = 'ARROWS'
ob_light.color = (0.0, 0.0, 0.0, 0.0)
ob_light.lineart.crease_threshold = 0.0
ob_camera.location = (7.359, -6.926, 4.958)
ob_camera.rotation_euler = (1.109, 0.0, 0.8149)
ob_camera.lock_rotations_4d = False
ob_camera.empty_display_type = 'ARROWS'
ob_camera.color = (0.0, 0.0, 0.0, 0.0)
ob_camera.display_type = 'WIRE'
ob_camera.lineart.crease_threshold = 0.0
ob_x.location = (0.5, -0.5, 0.0)
ob_x.scale = (0.4354, 0.4354, 0.4459)
ob_x.lineart.crease_threshold = 0.0

# ---- collection membership
col_collection.objects.link(ob_light)
col_collection.objects.link(ob_camera)
col_collection.objects.link(ob_x)

# ---- scene / render settings (as saved in the file)
scene.camera = ob_camera
scene.frame_start = 1; scene.frame_end = 250; scene.frame_set(107)
scene.render.engine = 'BLENDER_EEVEE_NEXT'
scene.cycles.use_denoising = False
scene.cycles.samples = 128
scene.cycles.sampling_pattern = 'TABULATED_SOBOL'
scene.cycles.use_adaptive_sampling = False
scene.cycles.use_light_tree = False
scene.view_settings.view_transform = 'Filmic'
bpy.context.view_layer.update()
